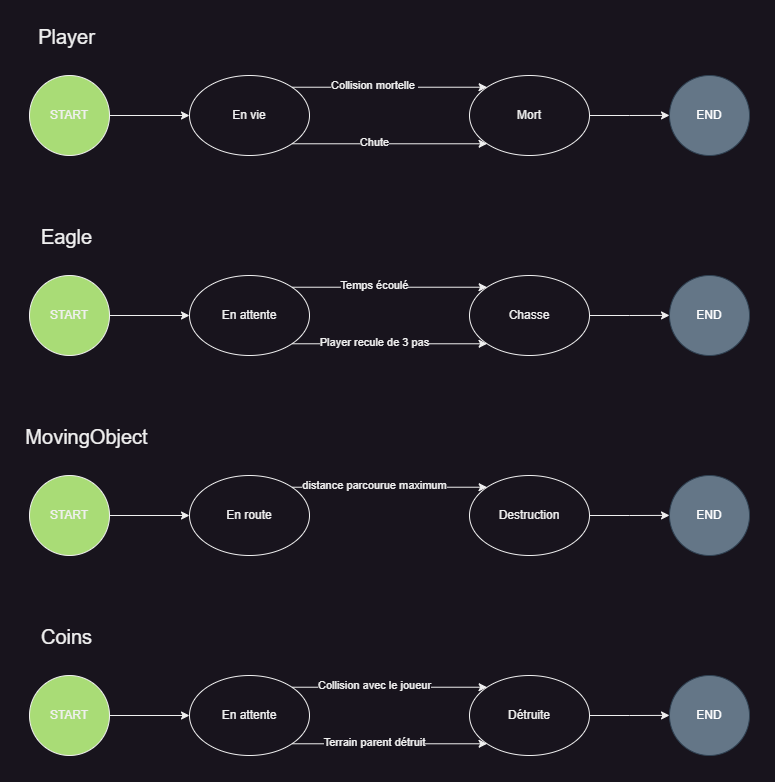

The diagram above was exported from draw.io. Its source (the exported page's mxGraphModel, read from the mxfile embedded in the PNG):
<mxGraphModel dx="1886" dy="606" grid="1" gridSize="10" guides="1" tooltips="1" connect="1" arrows="1" fold="1" page="1" pageScale="1" pageWidth="850" pageHeight="1100" math="0" shadow="0">
  <root>
    <mxCell id="0" />
    <mxCell id="1" parent="0" />
    <mxCell id="2" value="START" style="ellipse;whiteSpace=wrap;html=1;fillColor=#a9dc76;" parent="1" vertex="1" connectable="0">
      <mxGeometry x="-840" y="80" width="80" height="80" as="geometry" />
    </mxCell>
    <mxCell id="_idzlGcs4PoQHOygjkDY-2" style="edgeStyle=orthogonalEdgeStyle;rounded=0;orthogonalLoop=1;jettySize=auto;html=1;exitX=0;exitY=0.5;exitDx=0;exitDy=0;endArrow=none;endFill=0;startArrow=classic;startFill=1;" parent="1" source="_idzlGcs4PoQHOygjkDY-3" edge="1">
      <mxGeometry relative="1" as="geometry">
        <mxPoint x="-760" y="120" as="targetPoint" />
        <mxPoint x="-690" y="280.0000000000001" as="sourcePoint" />
      </mxGeometry>
    </mxCell>
    <mxCell id="_idzlGcs4PoQHOygjkDY-3" value="En vie" style="ellipse;whiteSpace=wrap;html=1;" parent="1" vertex="1">
      <mxGeometry x="-680" y="80" width="120" height="80" as="geometry" />
    </mxCell>
    <mxCell id="1PLO_ZK2p28x47EVe6iC-4" value="" style="edgeStyle=orthogonalEdgeStyle;rounded=0;orthogonalLoop=1;jettySize=auto;html=1;exitX=1;exitY=0;exitDx=0;exitDy=0;entryX=0;entryY=0;entryDx=0;entryDy=0;" parent="1" source="_idzlGcs4PoQHOygjkDY-3" target="1PLO_ZK2p28x47EVe6iC-2" edge="1">
      <mxGeometry relative="1" as="geometry">
        <mxPoint x="-560" y="120" as="sourcePoint" />
        <mxPoint x="-360" y="399.9999999999999" as="targetPoint" />
        <Array as="points" />
      </mxGeometry>
    </mxCell>
    <mxCell id="1PLO_ZK2p28x47EVe6iC-5" value="Collision mortelle&amp;nbsp;" style="edgeLabel;html=1;align=center;verticalAlign=middle;resizable=0;points=[];" parent="1PLO_ZK2p28x47EVe6iC-4" vertex="1" connectable="0">
      <mxGeometry x="-0.155" y="2" relative="1" as="geometry">
        <mxPoint as="offset" />
      </mxGeometry>
    </mxCell>
    <mxCell id="1PLO_ZK2p28x47EVe6iC-11" style="edgeStyle=orthogonalEdgeStyle;rounded=0;orthogonalLoop=1;jettySize=auto;html=1;exitX=1;exitY=0.5;exitDx=0;exitDy=0;" parent="1" source="1PLO_ZK2p28x47EVe6iC-2" edge="1">
      <mxGeometry relative="1" as="geometry">
        <mxPoint x="-200" y="119.89473684210532" as="targetPoint" />
      </mxGeometry>
    </mxCell>
    <mxCell id="1PLO_ZK2p28x47EVe6iC-2" value="Mort" style="ellipse;whiteSpace=wrap;html=1;" parent="1" vertex="1">
      <mxGeometry x="-400" y="80" width="120" height="80" as="geometry" />
    </mxCell>
    <mxCell id="1PLO_ZK2p28x47EVe6iC-7" value="" style="edgeStyle=orthogonalEdgeStyle;rounded=0;orthogonalLoop=1;jettySize=auto;html=1;exitX=1;exitY=1;exitDx=0;exitDy=0;entryX=0;entryY=1;entryDx=0;entryDy=0;" parent="1" source="_idzlGcs4PoQHOygjkDY-3" target="1PLO_ZK2p28x47EVe6iC-2" edge="1">
      <mxGeometry relative="1" as="geometry">
        <mxPoint x="-568" y="102" as="sourcePoint" />
        <mxPoint x="-372" y="102" as="targetPoint" />
        <Array as="points" />
      </mxGeometry>
    </mxCell>
    <mxCell id="1PLO_ZK2p28x47EVe6iC-8" value="Chute" style="edgeLabel;html=1;align=center;verticalAlign=middle;resizable=0;points=[];" parent="1PLO_ZK2p28x47EVe6iC-7" vertex="1" connectable="0">
      <mxGeometry x="-0.155" y="2" relative="1" as="geometry">
        <mxPoint as="offset" />
      </mxGeometry>
    </mxCell>
    <mxCell id="1PLO_ZK2p28x47EVe6iC-10" value="END" style="ellipse;whiteSpace=wrap;html=1;fillColor=#647687;fontColor=#ffffff;strokeColor=#314354;" parent="1" vertex="1" connectable="0">
      <mxGeometry x="-200" y="80" width="80" height="80" as="geometry" />
    </mxCell>
    <mxCell id="1PLO_ZK2p28x47EVe6iC-12" value="START" style="ellipse;whiteSpace=wrap;html=1;fillColor=#a9dc76;" parent="1" vertex="1" connectable="0">
      <mxGeometry x="-840" y="280" width="80" height="80" as="geometry" />
    </mxCell>
    <mxCell id="1PLO_ZK2p28x47EVe6iC-13" style="edgeStyle=orthogonalEdgeStyle;rounded=0;orthogonalLoop=1;jettySize=auto;html=1;exitX=0;exitY=0.5;exitDx=0;exitDy=0;endArrow=none;endFill=0;startArrow=classic;startFill=1;" parent="1" source="1PLO_ZK2p28x47EVe6iC-19" edge="1">
      <mxGeometry relative="1" as="geometry">
        <mxPoint x="-760" y="320" as="targetPoint" />
        <mxPoint x="-690" y="480.0000000000001" as="sourcePoint" />
      </mxGeometry>
    </mxCell>
    <mxCell id="1PLO_ZK2p28x47EVe6iC-19" value="En attente" style="ellipse;whiteSpace=wrap;html=1;" parent="1" vertex="1">
      <mxGeometry x="-680" y="280" width="120" height="80" as="geometry" />
    </mxCell>
    <mxCell id="1PLO_ZK2p28x47EVe6iC-20" value="" style="edgeStyle=orthogonalEdgeStyle;rounded=0;orthogonalLoop=1;jettySize=auto;html=1;exitX=1;exitY=0;exitDx=0;exitDy=0;entryX=0;entryY=0;entryDx=0;entryDy=0;" parent="1" source="1PLO_ZK2p28x47EVe6iC-19" target="1PLO_ZK2p28x47EVe6iC-23" edge="1">
      <mxGeometry relative="1" as="geometry">
        <mxPoint x="-560" y="320" as="sourcePoint" />
        <mxPoint x="-360" y="599.9999999999999" as="targetPoint" />
        <Array as="points" />
      </mxGeometry>
    </mxCell>
    <mxCell id="1PLO_ZK2p28x47EVe6iC-21" value="Temps écoulé" style="edgeLabel;html=1;align=center;verticalAlign=middle;resizable=0;points=[];" parent="1PLO_ZK2p28x47EVe6iC-20" vertex="1" connectable="0">
      <mxGeometry x="-0.155" y="2" relative="1" as="geometry">
        <mxPoint as="offset" />
      </mxGeometry>
    </mxCell>
    <mxCell id="1PLO_ZK2p28x47EVe6iC-22" style="edgeStyle=orthogonalEdgeStyle;rounded=0;orthogonalLoop=1;jettySize=auto;html=1;exitX=1;exitY=0.5;exitDx=0;exitDy=0;" parent="1" source="1PLO_ZK2p28x47EVe6iC-23" edge="1">
      <mxGeometry relative="1" as="geometry">
        <mxPoint x="-200" y="319.8947368421053" as="targetPoint" />
      </mxGeometry>
    </mxCell>
    <mxCell id="1PLO_ZK2p28x47EVe6iC-23" value="Chasse" style="ellipse;whiteSpace=wrap;html=1;" parent="1" vertex="1">
      <mxGeometry x="-400" y="280" width="120" height="80" as="geometry" />
    </mxCell>
    <mxCell id="1PLO_ZK2p28x47EVe6iC-24" value="" style="edgeStyle=orthogonalEdgeStyle;rounded=0;orthogonalLoop=1;jettySize=auto;html=1;exitX=1;exitY=1;exitDx=0;exitDy=0;entryX=0;entryY=1;entryDx=0;entryDy=0;" parent="1" source="1PLO_ZK2p28x47EVe6iC-19" target="1PLO_ZK2p28x47EVe6iC-23" edge="1">
      <mxGeometry relative="1" as="geometry">
        <mxPoint x="-568" y="302" as="sourcePoint" />
        <mxPoint x="-372" y="302" as="targetPoint" />
        <Array as="points" />
      </mxGeometry>
    </mxCell>
    <mxCell id="1PLO_ZK2p28x47EVe6iC-25" value="Player recule de 3 pas" style="edgeLabel;html=1;align=center;verticalAlign=middle;resizable=0;points=[];" parent="1PLO_ZK2p28x47EVe6iC-24" vertex="1" connectable="0">
      <mxGeometry x="-0.155" y="2" relative="1" as="geometry">
        <mxPoint as="offset" />
      </mxGeometry>
    </mxCell>
    <mxCell id="1PLO_ZK2p28x47EVe6iC-26" value="END" style="ellipse;whiteSpace=wrap;html=1;fillColor=#647687;fontColor=#ffffff;strokeColor=#314354;" parent="1" vertex="1" connectable="0">
      <mxGeometry x="-200" y="280" width="80" height="80" as="geometry" />
    </mxCell>
    <mxCell id="1PLO_ZK2p28x47EVe6iC-27" value="Player" style="edgeLabel;html=1;align=center;verticalAlign=middle;resizable=0;points=[];fontSize=20;" parent="1" vertex="1" connectable="0">
      <mxGeometry x="-799.9983299709122" y="39.99572875253651" as="geometry">
        <mxPoint x="-4" y="1" as="offset" />
      </mxGeometry>
    </mxCell>
    <mxCell id="1PLO_ZK2p28x47EVe6iC-28" value="Eagle" style="edgeLabel;html=1;align=center;verticalAlign=middle;resizable=0;points=[];fontSize=20;" parent="1" vertex="1" connectable="0">
      <mxGeometry x="-799.9983299709122" y="239.9957287525365" as="geometry">
        <mxPoint x="-4" y="1" as="offset" />
      </mxGeometry>
    </mxCell>
    <mxCell id="1PLO_ZK2p28x47EVe6iC-29" value="START" style="ellipse;whiteSpace=wrap;html=1;fillColor=#a9dc76;" parent="1" vertex="1" connectable="0">
      <mxGeometry x="-840" y="480" width="80" height="80" as="geometry" />
    </mxCell>
    <mxCell id="1PLO_ZK2p28x47EVe6iC-30" style="edgeStyle=orthogonalEdgeStyle;rounded=0;orthogonalLoop=1;jettySize=auto;html=1;exitX=0;exitY=0.5;exitDx=0;exitDy=0;endArrow=none;endFill=0;startArrow=classic;startFill=1;" parent="1" source="1PLO_ZK2p28x47EVe6iC-31" edge="1">
      <mxGeometry relative="1" as="geometry">
        <mxPoint x="-760" y="520" as="targetPoint" />
        <mxPoint x="-690" y="680.0000000000001" as="sourcePoint" />
      </mxGeometry>
    </mxCell>
    <mxCell id="1PLO_ZK2p28x47EVe6iC-31" value="En route" style="ellipse;whiteSpace=wrap;html=1;" parent="1" vertex="1">
      <mxGeometry x="-680" y="480" width="120" height="80" as="geometry" />
    </mxCell>
    <mxCell id="1PLO_ZK2p28x47EVe6iC-32" value="" style="edgeStyle=orthogonalEdgeStyle;rounded=0;orthogonalLoop=1;jettySize=auto;html=1;exitX=1;exitY=0;exitDx=0;exitDy=0;entryX=0;entryY=0;entryDx=0;entryDy=0;" parent="1" source="1PLO_ZK2p28x47EVe6iC-31" target="1PLO_ZK2p28x47EVe6iC-35" edge="1">
      <mxGeometry relative="1" as="geometry">
        <mxPoint x="-560" y="520" as="sourcePoint" />
        <mxPoint x="-360" y="799.9999999999999" as="targetPoint" />
        <Array as="points" />
      </mxGeometry>
    </mxCell>
    <mxCell id="1PLO_ZK2p28x47EVe6iC-33" value="distance parcourue maximum" style="edgeLabel;html=1;align=center;verticalAlign=middle;resizable=0;points=[];" parent="1PLO_ZK2p28x47EVe6iC-32" vertex="1" connectable="0">
      <mxGeometry x="-0.155" y="2" relative="1" as="geometry">
        <mxPoint as="offset" />
      </mxGeometry>
    </mxCell>
    <mxCell id="1PLO_ZK2p28x47EVe6iC-34" style="edgeStyle=orthogonalEdgeStyle;rounded=0;orthogonalLoop=1;jettySize=auto;html=1;exitX=1;exitY=0.5;exitDx=0;exitDy=0;" parent="1" source="1PLO_ZK2p28x47EVe6iC-35" edge="1">
      <mxGeometry relative="1" as="geometry">
        <mxPoint x="-200" y="519.8947368421053" as="targetPoint" />
      </mxGeometry>
    </mxCell>
    <mxCell id="1PLO_ZK2p28x47EVe6iC-35" value="Destruction" style="ellipse;whiteSpace=wrap;html=1;" parent="1" vertex="1">
      <mxGeometry x="-400" y="480" width="120" height="80" as="geometry" />
    </mxCell>
    <mxCell id="1PLO_ZK2p28x47EVe6iC-38" value="END" style="ellipse;whiteSpace=wrap;html=1;fillColor=#647687;fontColor=#ffffff;strokeColor=#314354;" parent="1" vertex="1" connectable="0">
      <mxGeometry x="-200" y="480" width="80" height="80" as="geometry" />
    </mxCell>
    <mxCell id="1PLO_ZK2p28x47EVe6iC-39" value="MovingObject" style="edgeLabel;html=1;align=center;verticalAlign=middle;resizable=0;points=[];fontSize=20;" parent="1" vertex="1" connectable="0">
      <mxGeometry x="-779.9983299709122" y="439.9957287525365" as="geometry">
        <mxPoint x="-4" y="1" as="offset" />
      </mxGeometry>
    </mxCell>
    <mxCell id="1PLO_ZK2p28x47EVe6iC-51" value="START" style="ellipse;whiteSpace=wrap;html=1;fillColor=#a9dc76;" parent="1" vertex="1" connectable="0">
      <mxGeometry x="-840" y="680" width="80" height="80" as="geometry" />
    </mxCell>
    <mxCell id="1PLO_ZK2p28x47EVe6iC-52" style="edgeStyle=orthogonalEdgeStyle;rounded=0;orthogonalLoop=1;jettySize=auto;html=1;exitX=0;exitY=0.5;exitDx=0;exitDy=0;endArrow=none;endFill=0;startArrow=classic;startFill=1;" parent="1" source="1PLO_ZK2p28x47EVe6iC-53" edge="1">
      <mxGeometry relative="1" as="geometry">
        <mxPoint x="-760" y="720" as="targetPoint" />
        <mxPoint x="-690" y="880.0000000000001" as="sourcePoint" />
      </mxGeometry>
    </mxCell>
    <mxCell id="1PLO_ZK2p28x47EVe6iC-53" value="En attente" style="ellipse;whiteSpace=wrap;html=1;" parent="1" vertex="1">
      <mxGeometry x="-680" y="680" width="120" height="80" as="geometry" />
    </mxCell>
    <mxCell id="1PLO_ZK2p28x47EVe6iC-54" value="" style="edgeStyle=orthogonalEdgeStyle;rounded=0;orthogonalLoop=1;jettySize=auto;html=1;exitX=1;exitY=0;exitDx=0;exitDy=0;entryX=0;entryY=0;entryDx=0;entryDy=0;" parent="1" source="1PLO_ZK2p28x47EVe6iC-53" target="1PLO_ZK2p28x47EVe6iC-57" edge="1">
      <mxGeometry relative="1" as="geometry">
        <mxPoint x="-560" y="720" as="sourcePoint" />
        <mxPoint x="-360" y="999.9999999999999" as="targetPoint" />
        <Array as="points" />
      </mxGeometry>
    </mxCell>
    <mxCell id="1PLO_ZK2p28x47EVe6iC-55" value="Collision avec le joueur" style="edgeLabel;html=1;align=center;verticalAlign=middle;resizable=0;points=[];" parent="1PLO_ZK2p28x47EVe6iC-54" vertex="1" connectable="0">
      <mxGeometry x="-0.155" y="2" relative="1" as="geometry">
        <mxPoint as="offset" />
      </mxGeometry>
    </mxCell>
    <mxCell id="1PLO_ZK2p28x47EVe6iC-56" style="edgeStyle=orthogonalEdgeStyle;rounded=0;orthogonalLoop=1;jettySize=auto;html=1;exitX=1;exitY=0.5;exitDx=0;exitDy=0;" parent="1" source="1PLO_ZK2p28x47EVe6iC-57" edge="1">
      <mxGeometry relative="1" as="geometry">
        <mxPoint x="-200" y="719.8947368421053" as="targetPoint" />
      </mxGeometry>
    </mxCell>
    <mxCell id="1PLO_ZK2p28x47EVe6iC-57" value="Détruite" style="ellipse;whiteSpace=wrap;html=1;" parent="1" vertex="1">
      <mxGeometry x="-400" y="680" width="120" height="80" as="geometry" />
    </mxCell>
    <mxCell id="1PLO_ZK2p28x47EVe6iC-58" value="" style="edgeStyle=orthogonalEdgeStyle;rounded=0;orthogonalLoop=1;jettySize=auto;html=1;exitX=1;exitY=1;exitDx=0;exitDy=0;entryX=0;entryY=1;entryDx=0;entryDy=0;" parent="1" source="1PLO_ZK2p28x47EVe6iC-53" target="1PLO_ZK2p28x47EVe6iC-57" edge="1">
      <mxGeometry relative="1" as="geometry">
        <mxPoint x="-568" y="702" as="sourcePoint" />
        <mxPoint x="-372" y="702" as="targetPoint" />
        <Array as="points" />
      </mxGeometry>
    </mxCell>
    <mxCell id="1PLO_ZK2p28x47EVe6iC-59" value="Terrain parent détruit" style="edgeLabel;html=1;align=center;verticalAlign=middle;resizable=0;points=[];" parent="1PLO_ZK2p28x47EVe6iC-58" vertex="1" connectable="0">
      <mxGeometry x="-0.155" y="2" relative="1" as="geometry">
        <mxPoint as="offset" />
      </mxGeometry>
    </mxCell>
    <mxCell id="1PLO_ZK2p28x47EVe6iC-60" value="END" style="ellipse;whiteSpace=wrap;html=1;fillColor=#647687;fontColor=#ffffff;strokeColor=#314354;" parent="1" vertex="1" connectable="0">
      <mxGeometry x="-200" y="680" width="80" height="80" as="geometry" />
    </mxCell>
    <mxCell id="1PLO_ZK2p28x47EVe6iC-61" value="Coins" style="edgeLabel;html=1;align=center;verticalAlign=middle;resizable=0;points=[];fontSize=20;" parent="1" vertex="1" connectable="0">
      <mxGeometry x="-799.9983299709122" y="639.9957287525365" as="geometry">
        <mxPoint x="-4" y="1" as="offset" />
      </mxGeometry>
    </mxCell>
  </root>
</mxGraphModel>